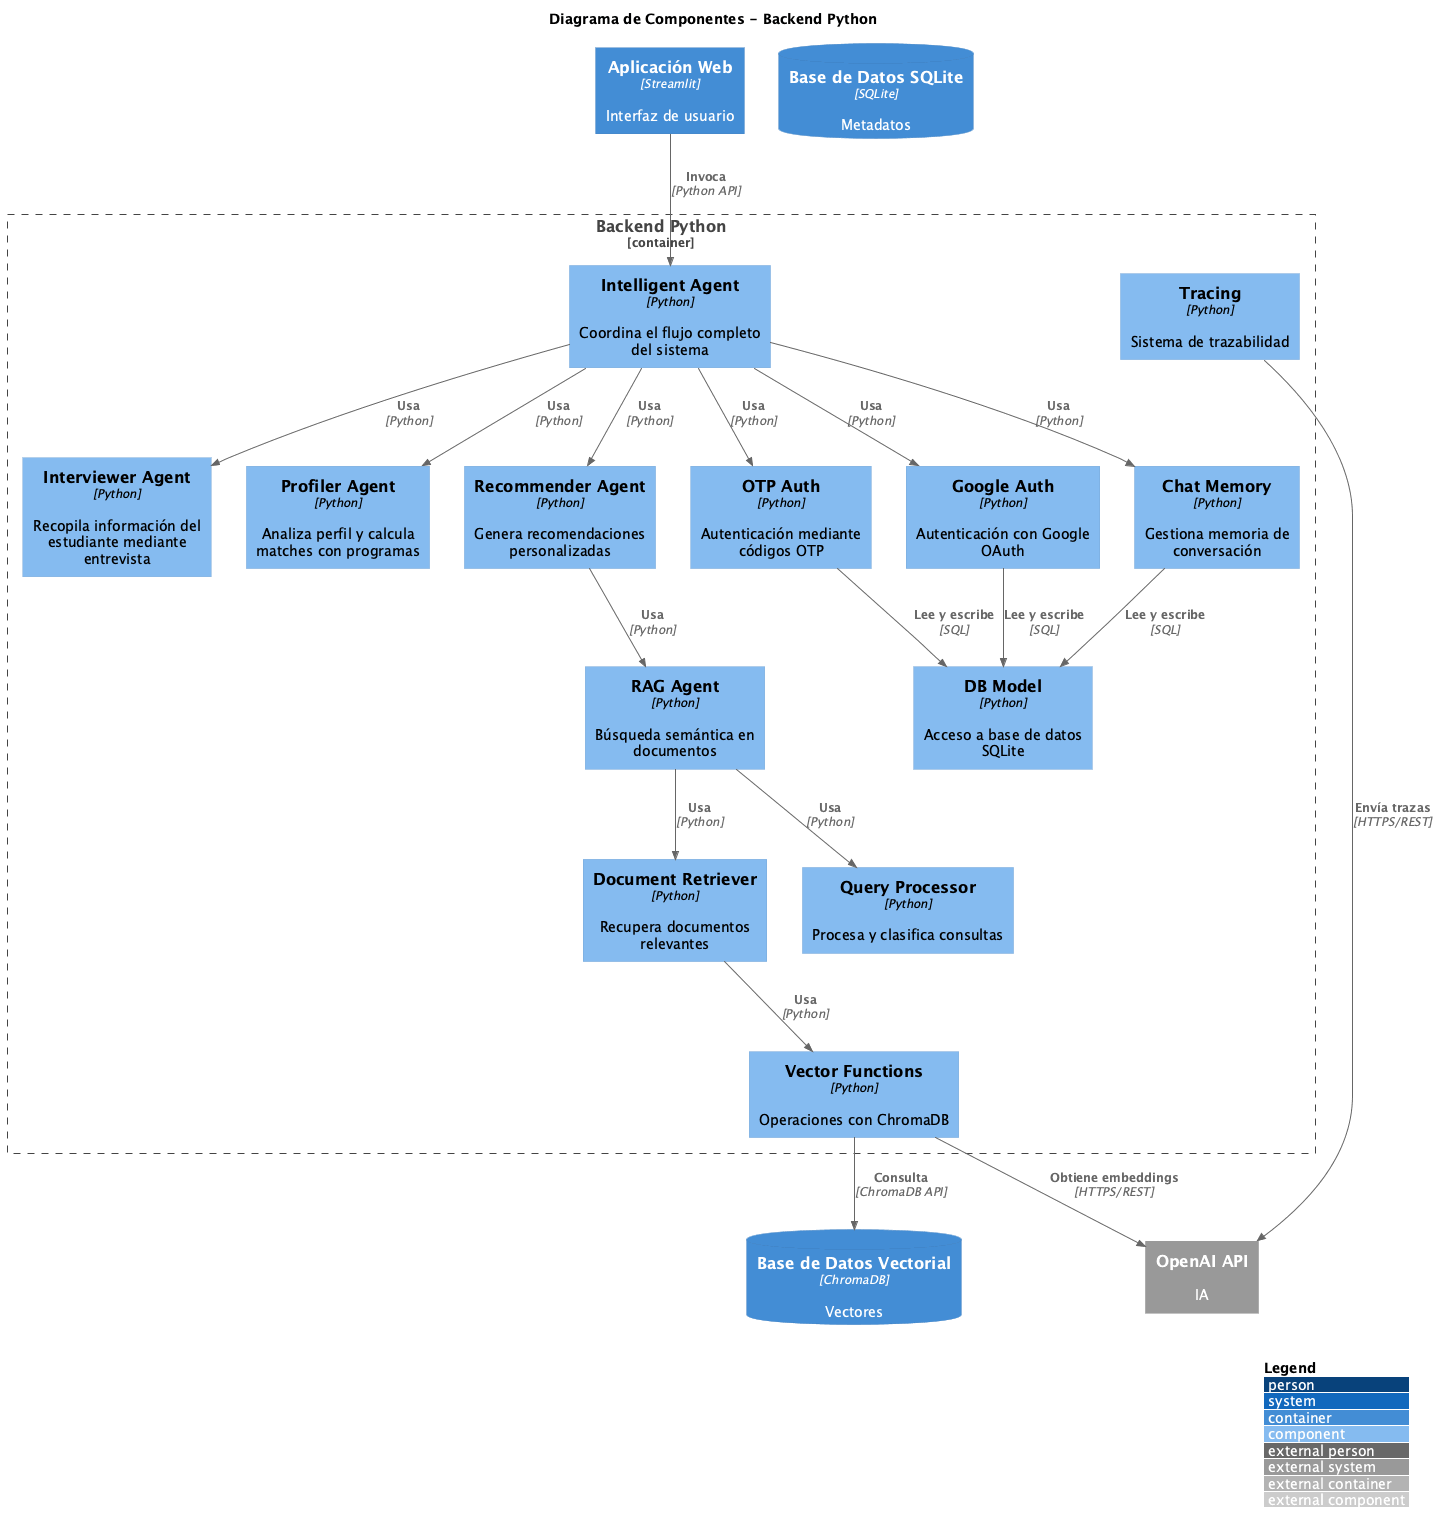

The diagram above was rendered by PlantUML. Its source (embedded in the PNG):
@startuml C4_Component
!include https://raw.githubusercontent.com/plantuml-stdlib/C4-PlantUML/master/C4_Component.puml

LAYOUT_WITH_LEGEND()

title Diagrama de Componentes - Backend Python

Container(web_app, "Aplicación Web", "Streamlit", "Interfaz de usuario")
ContainerDb(sqlite, "Base de Datos SQLite", "SQLite", "Metadatos")
ContainerDb(chromadb, "Base de Datos Vectorial", "ChromaDB", "Vectores")
System_Ext(openai, "OpenAI API", "IA")

Container_Boundary(backend, "Backend Python") {
    Component(intelligent_agent, "Intelligent Agent", "Python", "Coordina el flujo completo del sistema")
    Component(interviewer_agent, "Interviewer Agent", "Python", "Recopila información del estudiante mediante entrevista")
    Component(profiler_agent, "Profiler Agent", "Python", "Analiza perfil y calcula matches con programas")
    Component(recommender_agent, "Recommender Agent", "Python", "Genera recomendaciones personalizadas")
    Component(rag_agent, "RAG Agent", "Python", "Búsqueda semántica en documentos")
    
    Component(otp_auth, "OTP Auth", "Python", "Autenticación mediante códigos OTP")
    Component(google_auth, "Google Auth", "Python", "Autenticación con Google OAuth")
    Component(document_retriever, "Document Retriever", "Python", "Recupera documentos relevantes")
    Component(query_processor, "Query Processor", "Python", "Procesa y clasifica consultas")
    Component(chat_memory, "Chat Memory", "Python", "Gestiona memoria de conversación")
    
    Component(db_model, "DB Model", "Python", "Acceso a base de datos SQLite")
    Component(vector_functions, "Vector Functions", "Python", "Operaciones con ChromaDB")
    Component(tracing, "Tracing", "Python", "Sistema de trazabilidad")
}

Rel(web_app, intelligent_agent, "Invoca", "Python API")
Rel(intelligent_agent, interviewer_agent, "Usa", "Python")
Rel(intelligent_agent, profiler_agent, "Usa", "Python")
Rel(intelligent_agent, recommender_agent, "Usa", "Python")
Rel(recommender_agent, rag_agent, "Usa", "Python")
Rel(intelligent_agent, otp_auth, "Usa", "Python")
Rel(intelligent_agent, google_auth, "Usa", "Python")
Rel(rag_agent, document_retriever, "Usa", "Python")
Rel(rag_agent, query_processor, "Usa", "Python")
Rel(intelligent_agent, chat_memory, "Usa", "Python")
Rel(otp_auth, db_model, "Lee y escribe", "SQL")
Rel(google_auth, db_model, "Lee y escribe", "SQL")
Rel(chat_memory, db_model, "Lee y escribe", "SQL")
Rel(document_retriever, vector_functions, "Usa", "Python")
Rel(vector_functions, chromadb, "Consulta", "ChromaDB API")
Rel(vector_functions, openai, "Obtiene embeddings", "HTTPS/REST")
Rel(tracing, openai, "Envía trazas", "HTTPS/REST")

@enduml